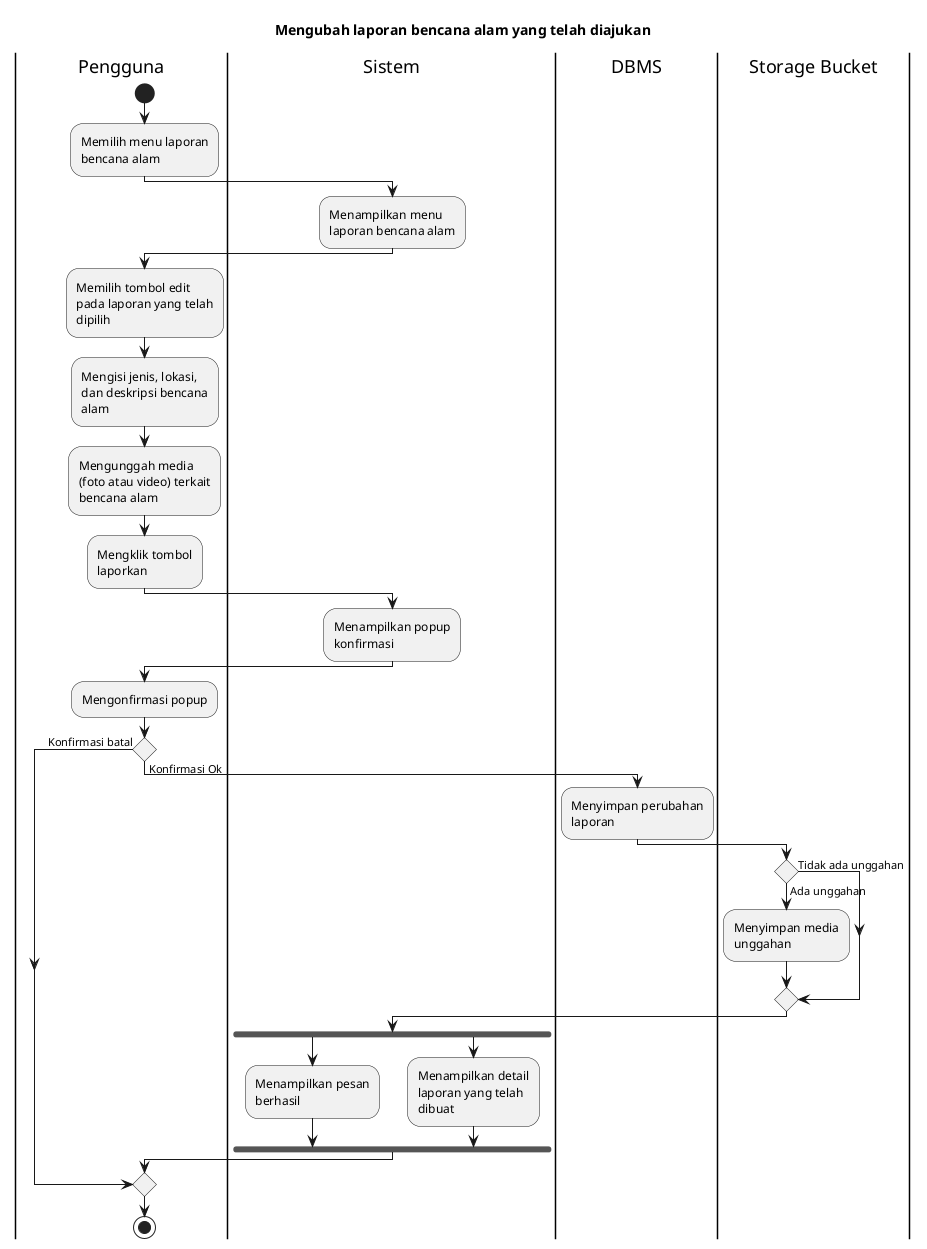

The diagram above was rendered by PlantUML. Its source (embedded in the PNG):
@startuml
skinparam wrapWidth 140

title Mengubah laporan bencana alam yang telah diajukan

|Pengguna|
start
:Memilih menu laporan bencana alam;

|Sistem|
:Menampilkan menu laporan bencana alam;

|Pengguna|
:Memilih tombol edit pada laporan yang telah dipilih;
:Mengisi jenis, lokasi, dan deskripsi bencana alam;
:Mengunggah media (foto atau video) terkait bencana alam;
:Mengklik tombol laporkan;

|Sistem|
:Menampilkan popup konfirmasi;

|Pengguna|
:Mengonfirmasi popup;

if () then (Konfirmasi batal)
else (Konfirmasi Ok)
  |DBMS|
  :Menyimpan perubahan laporan;

  |Storage Bucket|
  if () then (Tidak ada unggahan)
  else (Ada unggahan)
    :Menyimpan media unggahan;
  endif

  |Sistem|
  fork
    :Menampilkan pesan berhasil;
  fork again
    :Menampilkan detail laporan yang telah dibuat;
  endfork
endif

|Pengguna|
stop
@enduml